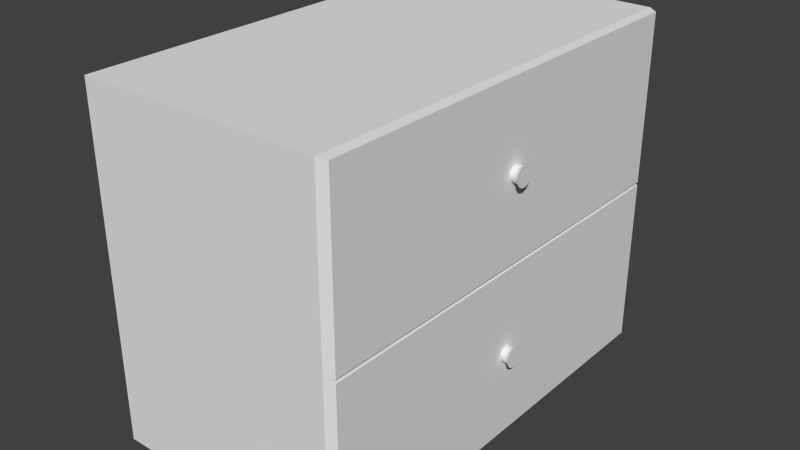 # Source: side-table.blend  (saved by Blender 2.74.0; exported with 4.5.12 LTS)
import bpy
from mathutils import Matrix  # noqa: F401  (used for matrix-valued properties, if any)

bpy.ops.wm.read_factory_settings(use_empty=True)
scene = bpy.context.scene
scene.name = 'Scene'

# ---- collections
col_collection_1 = bpy.data.collections.new('Collection 1'); scene.collection.children.link(col_collection_1)

# ---- materials (node trees are filled in below, after node groups)
mat_material_003 = bpy.data.materials.new('Material.003')
mat_material_003.alpha_threshold = 0.0
mat_material_003.use_transparent_shadow = False
mat_material_003.roughness = 0.5
mat_material_003.line_color = (0.0, 0.0, 0.0, 1.0)
mat_material_001 = bpy.data.materials.new('Material.001')
mat_material_001.alpha_threshold = 0.0
mat_material_001.use_transparent_shadow = False
mat_material_001.roughness = 0.5
mat_material_001.line_color = (0.0, 0.0, 0.0, 1.0)
mat_material_004 = bpy.data.materials.new('Material.004')
mat_material_004.alpha_threshold = 0.0
mat_material_004.use_transparent_shadow = False
mat_material_004.roughness = 0.5
mat_material_004.line_color = (0.0, 0.0, 0.0, 1.0)
mat_material_005 = bpy.data.materials.new('Material.005')
mat_material_005.alpha_threshold = 0.0
mat_material_005.use_transparent_shadow = False
mat_material_005.roughness = 0.5
mat_material_005.line_color = (0.0, 0.0, 0.0, 1.0)
mat_material_006 = bpy.data.materials.new('Material.006')
mat_material_006.alpha_threshold = 0.0
mat_material_006.use_transparent_shadow = False
mat_material_006.roughness = 0.5
mat_material_006.line_color = (0.0, 0.0, 0.0, 1.0)

# ---- material node trees

# ---- world
world_world = bpy.data.worlds.new('World'); scene.world = world_world
world_world.color = (0.05088, 0.05088, 0.05088)
world_world.use_sun_shadow = False
world_world.sun_shadow_jitter_overblur = 0.0
world_world.cycles.sampling_method = 'MANUAL'
world_world.cycles.sample_map_resolution = 256

# ---- meshes
me_cube_003 = bpy.data.meshes.new('Cube.003')
me_cube_003.from_pydata([(0.4825, 0.1665, 1.554), (-0.1292, 0.1665, 1.554), (0.4825, -0.1393, 2.165), (-0.1292, -0.1393, 2.165), (0.1767, 0.1665, 2.165), (-0.1292, 0.1665, 2.165), (0.4825, 0.1665, 2.165), (0.1767, -0.1393, 2.165), (0.1736, 0.1634, 2.187), (-0.1261, 0.1634, 2.187), (-0.1261, -0.1363, 2.187), (0.1736, -0.1363, 2.187), (0.4794, 0.1634, 2.187), (0.4794, -0.1363, 2.187), (0.1797, 0.1634, 2.187), (0.1797, -0.1363, 2.187), (0.3294, 0.01925, 2.193), (0.3294, 0.01925, 2.201), (0.3322, 0.01914, 2.193), (0.3322, 0.01914, 2.201), (0.3349, 0.01882, 2.193), (0.3349, 0.01882, 2.201), (0.3374, 0.0183, 2.193), (0.3374, 0.0183, 2.201), (0.3396, 0.01759, 2.193), (0.3396, 0.01759, 2.201), (0.3414, 0.01673, 2.193), (0.3414, 0.01673, 2.201), (0.3428, 0.01575, 2.193), (0.3428, 0.01575, 2.201), (0.3436, 0.01469, 2.193), (0.3436, 0.01469, 2.201), (0.3439, 0.01358, 2.193), (0.3439, 0.01358, 2.201), (0.3436, 0.01247, 2.193), (0.3436, 0.01247, 2.201), (0.3428, 0.01141, 2.193), (0.3428, 0.01141, 2.201), (0.3414, 0.01043, 2.193), (0.3414, 0.01043, 2.201), (0.3396, 0.009567, 2.193), (0.3396, 0.009567, 2.201), (0.3374, 0.008861, 2.193), (0.3374, 0.008861, 2.201), (0.3349, 0.008337, 2.193), (0.3349, 0.008337, 2.201), (0.3322, 0.008014, 2.193), (0.3322, 0.008014, 2.201), (0.3294, 0.007905, 2.193), (0.3294, 0.007905, 2.201), (0.3266, 0.008014, 2.193), (0.3266, 0.008014, 2.201), (0.3239, 0.008337, 2.193), (0.3239, 0.008337, 2.201), (0.3214, 0.008861, 2.193), (0.3214, 0.008861, 2.201), (0.3192, 0.009567, 2.193), (0.3192, 0.009567, 2.201), (0.3174, 0.01043, 2.193), (0.3174, 0.01043, 2.201), (0.316, 0.01141, 2.193), (0.316, 0.01141, 2.201), (0.3152, 0.01247, 2.193), (0.3152, 0.01247, 2.201), (0.3149, 0.01358, 2.193), (0.3149, 0.01358, 2.201), (0.3152, 0.01469, 2.193), (0.3152, 0.01469, 2.201), (0.316, 0.01575, 2.193), (0.316, 0.01575, 2.201), (0.3174, 0.01673, 2.193), (0.3174, 0.01673, 2.201), (0.3192, 0.01759, 2.193), (0.3192, 0.01759, 2.201), (0.3214, 0.0183, 2.193), (0.3214, 0.0183, 2.201), (0.3239, 0.01882, 2.193), (0.3239, 0.01882, 2.201), (0.3266, 0.01914, 2.193), (0.3266, 0.01914, 2.201), (0.333, 0.02062, 2.209), (0.3294, 0.02075, 2.209), (0.3364, 0.02021, 2.209), (0.3396, 0.01954, 2.209), (0.3423, 0.01865, 2.209), (0.3446, 0.01756, 2.209), (0.3463, 0.01632, 2.209), (0.3473, 0.01498, 2.209), (0.3477, 0.01358, 2.209), (0.3473, 0.01218, 2.209), (0.3463, 0.01083, 2.209), (0.3446, 0.009594, 2.209), (0.3423, 0.008507, 2.209), (0.3396, 0.007614, 2.209), (0.3364, 0.006951, 2.209), (0.333, 0.006543, 2.209), (0.3294, 0.006405, 2.209), (0.3258, 0.006543, 2.209), (0.3224, 0.006951, 2.209), (0.3192, 0.007614, 2.209), (0.3165, 0.008507, 2.209), (0.3142, 0.009594, 2.209), (0.3125, 0.01083, 2.209), (0.3115, 0.01218, 2.209), (0.3111, 0.01358, 2.209), (0.3115, 0.01498, 2.209), (0.3125, 0.01632, 2.209), (0.3142, 0.01756, 2.209), (0.3165, 0.01865, 2.209), (0.3192, 0.01954, 2.209), (0.3224, 0.02021, 2.209), (0.3258, 0.02062, 2.209), (0.3294, 0.01925, 2.187), (0.3322, 0.01914, 2.187), (0.3349, 0.01882, 2.187), (0.3374, 0.0183, 2.187), (0.3396, 0.01759, 2.187), (0.3414, 0.01673, 2.187), (0.3428, 0.01575, 2.187), (0.3436, 0.01469, 2.187), (0.3439, 0.01358, 2.187), (0.3436, 0.01247, 2.187), (0.3428, 0.01141, 2.187), (0.3414, 0.01043, 2.187), (0.3396, 0.009567, 2.187), (0.3374, 0.008861, 2.187), (0.3349, 0.008337, 2.187), (0.3322, 0.008014, 2.187), (0.3294, 0.007905, 2.187), (0.3266, 0.008014, 2.187), (0.3239, 0.008337, 2.187), (0.3214, 0.008861, 2.187), (0.3192, 0.009567, 2.187), (0.3174, 0.01043, 2.187), (0.316, 0.01141, 2.187), (0.3152, 0.01247, 2.187), (0.3149, 0.01358, 2.187), (0.3152, 0.01469, 2.187), (0.316, 0.01575, 2.187), (0.3174, 0.01673, 2.187), (0.3192, 0.01759, 2.187), (0.3214, 0.0183, 2.187), (0.3239, 0.01882, 2.187), (0.3266, 0.01914, 2.187), (0.02339, 0.01955, 2.193), (0.02339, 0.01955, 2.201), (0.02621, 0.01944, 2.193), (0.02621, 0.01944, 2.201), (0.02893, 0.01911, 2.193), (0.02893, 0.01911, 2.201), (0.03143, 0.01859, 2.193), (0.03143, 0.01859, 2.201), (0.03362, 0.01788, 2.193), (0.03362, 0.01788, 2.201), (0.03542, 0.01702, 2.193), (0.03542, 0.01702, 2.201), (0.03676, 0.01604, 2.193), (0.03676, 0.01604, 2.201), (0.03758, 0.01498, 2.193), (0.03758, 0.01498, 2.201), (0.03786, 0.01387, 2.193), (0.03786, 0.01387, 2.201), (0.03758, 0.01276, 2.193), (0.03758, 0.01276, 2.201), (0.03676, 0.0117, 2.193), (0.03676, 0.0117, 2.201), (0.03542, 0.01072, 2.193), (0.03542, 0.01072, 2.201), (0.03362, 0.009859, 2.193), (0.03362, 0.009859, 2.201), (0.03143, 0.009154, 2.193), (0.03143, 0.009154, 2.201), (0.02893, 0.008629, 2.193), (0.02893, 0.008629, 2.201), (0.02621, 0.008306, 2.193), (0.02621, 0.008306, 2.201), (0.02339, 0.008197, 2.193), (0.02339, 0.008197, 2.201), (0.02057, 0.008306, 2.193), (0.02057, 0.008306, 2.201), (0.01785, 0.008629, 2.193), (0.01785, 0.008629, 2.201), (0.01535, 0.009154, 2.193), (0.01535, 0.009154, 2.201), (0.01316, 0.009859, 2.193), (0.01316, 0.009859, 2.201), (0.01136, 0.01072, 2.193), (0.01136, 0.01072, 2.201), (0.01002, 0.0117, 2.193), (0.01002, 0.0117, 2.201), (0.0092, 0.01276, 2.193), (0.0092, 0.01276, 2.201), (0.008922, 0.01387, 2.193), (0.008922, 0.01387, 2.201), (0.0092, 0.01498, 2.193), (0.0092, 0.01498, 2.201), (0.01002, 0.01604, 2.193), (0.01002, 0.01604, 2.201), (0.01136, 0.01702, 2.193), (0.01136, 0.01702, 2.201), (0.01316, 0.01788, 2.193), (0.01316, 0.01788, 2.201), (0.01535, 0.01859, 2.193), (0.01535, 0.01859, 2.201), (0.01785, 0.01911, 2.193), (0.01785, 0.01911, 2.201), (0.02057, 0.01944, 2.193), (0.02057, 0.01944, 2.201), (0.02696, 0.02091, 2.209), (0.02339, 0.02105, 2.209), (0.03039, 0.0205, 2.209), (0.03355, 0.01984, 2.209), (0.03633, 0.01894, 2.209), (0.0386, 0.01786, 2.209), (0.04029, 0.01662, 2.209), (0.04133, 0.01527, 2.209), (0.04168, 0.01387, 2.209), (0.04133, 0.01247, 2.209), (0.04029, 0.01113, 2.209), (0.0386, 0.009886, 2.209), (0.03633, 0.008799, 2.209), (0.03355, 0.007907, 2.209), (0.03039, 0.007244, 2.209), (0.02696, 0.006835, 2.209), (0.02339, 0.006697, 2.209), (0.01982, 0.006835, 2.209), (0.01639, 0.007244, 2.209), (0.01323, 0.007907, 2.209), (0.01046, 0.008799, 2.209), (0.00818, 0.009886, 2.209), (0.00649, 0.01113, 2.209), (0.005449, 0.01247, 2.209), (0.005097, 0.01387, 2.209), (0.005449, 0.01527, 2.209), (0.00649, 0.01662, 2.209), (0.00818, 0.01786, 2.209), (0.01046, 0.01894, 2.209), (0.01323, 0.01984, 2.209), (0.01639, 0.0205, 2.209), (0.01982, 0.02091, 2.209), (0.02339, 0.01955, 2.187), (0.02621, 0.01944, 2.187), (0.02893, 0.01911, 2.187), (0.03143, 0.01859, 2.187), (0.03362, 0.01788, 2.187), (0.03542, 0.01702, 2.187), (0.03676, 0.01604, 2.187), (0.03758, 0.01498, 2.187), (0.03786, 0.01387, 2.187), (0.03758, 0.01276, 2.187), (0.03676, 0.0117, 2.187), (0.03542, 0.01072, 2.187), (0.03362, 0.009859, 2.187), (0.03143, 0.009154, 2.187), (0.02893, 0.008629, 2.187), (0.02621, 0.008306, 2.187), (0.02339, 0.008197, 2.187), (0.02057, 0.008306, 2.187), (0.01785, 0.008629, 2.187), (0.01535, 0.009154, 2.187), (0.01316, 0.009859, 2.187), (0.01136, 0.01072, 2.187), (0.01002, 0.0117, 2.187), (0.0092, 0.01276, 2.187), (0.008922, 0.01387, 2.187), (0.0092, 0.01498, 2.187), (0.01002, 0.01604, 2.187), (0.01136, 0.01702, 2.187), (0.01316, 0.01788, 2.187), (0.01535, 0.01859, 2.187), (0.01785, 0.01911, 2.187), (0.02057, 0.01944, 2.187), (0.4825, -0.1393, 1.554), (-0.1292, -0.1393, 1.554)], [], [(8, 9, 10, 11), (7, 4, 8, 11), (4, 5, 9, 8), (12, 14, 15, 13), (4, 7, 15, 14), (6, 4, 14, 12), (16, 17, 19, 18), (18, 19, 21, 20), (20, 21, 23, 22), (22, 23, 25, 24), (24, 25, 27, 26), (26, 27, 29, 28), (28, 29, 31, 30), (30, 31, 33, 32), (32, 33, 35, 34), (34, 35, 37, 36), (36, 37, 39, 38), (38, 39, 41, 40), (40, 41, 43, 42), (42, 43, 45, 44), (44, 45, 47, 46), (46, 47, 49, 48), (48, 49, 51, 50), (50, 51, 53, 52), (52, 53, 55, 54), (54, 55, 57, 56), (56, 57, 59, 58), (58, 59, 61, 60), (60, 61, 63, 62), (62, 63, 65, 64), (64, 65, 67, 66), (66, 67, 69, 68), (68, 69, 71, 70), (70, 71, 73, 72), (72, 73, 75, 74), (74, 75, 77, 76), (73, 71, 107, 108), (78, 79, 17, 16), (76, 77, 79, 78), (78, 16, 112, 143), (80, 81, 111, 110, 109, 108, 107, 106, 105, 104, 103, 102, 101, 100, 99, 98, 97, 96, 95, 94, 93, 92, 91, 90, 89, 88, 87, 86, 85, 84, 83, 82), (51, 49, 96, 97), (29, 27, 85, 86), (79, 77, 110, 111), (57, 55, 99, 100), (35, 33, 88, 89), (63, 61, 102, 103), (41, 39, 91, 92), (69, 67, 105, 106), (25, 23, 83, 84), (47, 45, 94, 95), (75, 73, 108, 109), (53, 51, 97, 98), (31, 29, 86, 87), (17, 79, 111, 81), (59, 57, 100, 101), (37, 35, 89, 90), (65, 63, 103, 104), (21, 19, 80, 82), (43, 41, 92, 93), (71, 69, 106, 107), (27, 25, 84, 85), (49, 47, 95, 96), (77, 75, 109, 110), (55, 53, 98, 99), (19, 17, 81, 80), (33, 31, 87, 88), (61, 59, 101, 102), (39, 37, 90, 91), (67, 65, 104, 105), (23, 21, 82, 83), (45, 43, 93, 94), (112, 113, 114, 115, 116, 117, 118, 119, 120, 121, 122, 123, 124, 125, 126, 127, 128, 129, 130, 131, 132, 133, 134, 135, 136, 137, 138, 139, 140, 141, 142, 143), (56, 58, 133, 132), (34, 36, 122, 121), (62, 64, 136, 135), (18, 20, 114, 113), (40, 42, 125, 124), (68, 70, 139, 138), (24, 26, 117, 116), (46, 48, 128, 127), (74, 76, 142, 141), (52, 54, 131, 130), (16, 18, 113, 112), (30, 32, 120, 119), (58, 60, 134, 133), (36, 38, 123, 122), (64, 66, 137, 136), (20, 22, 115, 114), (42, 44, 126, 125), (70, 72, 140, 139), (48, 50, 129, 128), (26, 28, 118, 117), (76, 78, 143, 142), (54, 56, 132, 131), (32, 34, 121, 120), (60, 62, 135, 134), (38, 40, 124, 123), (66, 68, 138, 137), (22, 24, 116, 115), (44, 46, 127, 126), (72, 74, 141, 140), (50, 52, 130, 129), (28, 30, 119, 118), (144, 145, 147, 146), (146, 147, 149, 148), (148, 149, 151, 150), (150, 151, 153, 152), (152, 153, 155, 154), (154, 155, 157, 156), (156, 157, 159, 158), (158, 159, 161, 160), (160, 161, 163, 162), (162, 163, 165, 164), (164, 165, 167, 166), (166, 167, 169, 168), (168, 169, 171, 170), (170, 171, 173, 172), (172, 173, 175, 174), (174, 175, 177, 176), (176, 177, 179, 178), (178, 179, 181, 180), (180, 181, 183, 182), (182, 183, 185, 184), (184, 185, 187, 186), (186, 187, 189, 188), (188, 189, 191, 190), (190, 191, 193, 192), (192, 193, 195, 194), (194, 195, 197, 196), (196, 197, 199, 198), (198, 199, 201, 200), (200, 201, 203, 202), (202, 203, 205, 204), (201, 199, 235, 236), (206, 207, 145, 144), (204, 205, 207, 206), (206, 144, 240, 271), (208, 209, 239, 238, 237, 236, 235, 234, 233, 232, 231, 230, 229, 228, 227, 226, 225, 224, 223, 222, 221, 220, 219, 218, 217, 216, 215, 214, 213, 212, 211, 210), (179, 177, 224, 225), (157, 155, 213, 214), (207, 205, 238, 239), (185, 183, 227, 228), (163, 161, 216, 217), (191, 189, 230, 231), (169, 167, 219, 220), (197, 195, 233, 234), (153, 151, 211, 212), (175, 173, 222, 223), (203, 201, 236, 237), (181, 179, 225, 226), (159, 157, 214, 215), (145, 207, 239, 209), (187, 185, 228, 229), (165, 163, 217, 218), (193, 191, 231, 232), (149, 147, 208, 210), (171, 169, 220, 221), (199, 197, 234, 235), (155, 153, 212, 213), (177, 175, 223, 224), (205, 203, 237, 238), (183, 181, 226, 227), (147, 145, 209, 208), (161, 159, 215, 216), (189, 187, 229, 230), (167, 165, 218, 219), (195, 193, 232, 233), (151, 149, 210, 211), (173, 171, 221, 222), (240, 241, 242, 243, 244, 245, 246, 247, 248, 249, 250, 251, 252, 253, 254, 255, 256, 257, 258, 259, 260, 261, 262, 263, 264, 265, 266, 267, 268, 269, 270, 271), (184, 186, 261, 260), (162, 164, 250, 249), (190, 192, 264, 263), (146, 148, 242, 241), (168, 170, 253, 252), (196, 198, 267, 266), (152, 154, 245, 244), (174, 176, 256, 255), (202, 204, 270, 269), (180, 182, 259, 258), (144, 146, 241, 240), (158, 160, 248, 247), (186, 188, 262, 261), (164, 166, 251, 250), (192, 194, 265, 264), (148, 150, 243, 242), (170, 172, 254, 253), (198, 200, 268, 267), (176, 178, 257, 256), (154, 156, 246, 245), (204, 206, 271, 270), (182, 184, 260, 259), (160, 162, 249, 248), (188, 190, 263, 262), (166, 168, 252, 251), (194, 196, 266, 265), (150, 152, 244, 243), (172, 174, 255, 254), (200, 202, 269, 268), (178, 180, 258, 257), (156, 158, 247, 246), (0, 272, 273, 1), (273, 3, 5, 1), (6, 0, 1, 5, 4), (7, 2, 13, 15), (3, 7, 11, 10), (5, 3, 10, 9), (2, 6, 12, 13), (273, 272, 2, 7, 3), (272, 0, 6, 2)])
me_cube_003.polygons.foreach_set('material_index', [1, 1, 1, 1, 1, 1, 3, 3, 3, 3, 3, 3, 3, 3, 3, 3, 3, 3, 3, 3, 3, 3, 3, 3, 3, 3, 3, 3, 3, 3, 3, 3, 3, 3, 3, 3, 3, 3, 3, 3, 3, 3, 3, 3, 3, 3, 3, 3, 3, 3, 3, 3, 3, 3, 3, 3, 3, 3, 3, 3, 3, 3, 3, 3, 3, 3, 3, 3, 3, 3, 3, 3, 3, 3, 3, 3, 3, 3, 3, 3, 3, 3, 3, 3, 3, 3, 3, 3, 3, 3, 3, 3, 3, 3, 3, 3, 3, 3, 3, 3, 3, 3, 3, 3, 4, 4, 4, 4, 4, 4, 4, 4, 4, 4, 4, 4, 4, 4, 4, 4, 4, 4, 4, 4, 4, 4, 4, 4, 4, 4, 4, 4, 4, 4, 4, 4, 4, 4, 4, 4, 4, 4, 4, 4, 4, 4, 4, 4, 4, 4, 4, 4, 4, 4, 4, 4, 4, 4, 4, 4, 4, 4, 4, 4, 4, 4, 4, 4, 4, 4, 4, 4, 4, 4, 4, 4, 4, 4, 4, 4, 4, 4, 4, 4, 4, 4, 4, 4, 4, 4, 4, 4, 4, 4, 4, 4, 4, 4, 4, 4, 4, 4, 1, 0, 1, 1, 1, 1, 1, 0, 0])
_uv = me_cube_003.uv_layers.new(name='UVMap')
_uv.uv.foreach_set('vector', [0.8808, 0.9492, 0.1565, 0.9481, 0.1006, 0.628, 0.8249, 0.6291, 0.8788, 0.5986, 0.9557, 0.9746, 0.8808, 0.9492, 0.8249, 0.6291, 0.9557, 0.9746, 0.1026, 0.9786, 0.1565, 0.9481, 0.8808, 0.9492, 0.8556, 0.9468, 0.1246, 0.9443, 0.1228, 0.6301, 0.8538, 0.6326, 0.065, 0.9741, 0.05155, 0.605, 0.1228, 0.6301, 0.1246, 0.9443, 0.9269, 0.9719, 0.065, 0.9741, 0.1246, 0.9443, 0.8556, 0.9468, 0.6278, 0.3096, 0.8416, 0.3096, 0.8416, 0.5234, 0.6278, 0.5234, 0.6278, 0.3096, 0.8416, 0.3096, 0.8416, 0.5234, 0.6278, 0.5234, 0.6278, 0.3096, 0.8416, 0.3096, 0.8416, 0.5234, 0.6278, 0.5234, 0.6278, 0.3096, 0.8416, 0.3096, 0.8416, 0.5234, 0.6278, 0.5234, 0.6278, 0.3096, 0.8416, 0.3096, 0.8416, 0.5234, 0.6278, 0.5234, 0.6278, 0.3096, 0.8416, 0.3096, 0.8416, 0.5234, 0.6278, 0.5234, 0.6278, 0.3096, 0.8416, 0.3096, 0.8416, 0.5234, 0.6278, 0.5234, 0.6278, 0.3096, 0.8416, 0.3096, 0.8416, 0.5234, 0.6278, 0.5234, 0.6278, 0.3096, 0.8416, 0.3096, 0.8416, 0.5234, 0.6278, 0.5234, 0.6278, 0.3096, 0.8416, 0.3096, 0.8416, 0.5234, 0.6278, 0.5234, 0.6278, 0.3096, 0.8416, 0.3096, 0.8416, 0.5234, 0.6278, 0.5234, 0.6278, 0.3096, 0.8416, 0.3096, 0.8416, 0.5234, 0.6278, 0.5234, 0.6278, 0.3096, 0.8416, 0.3096, 0.8416, 0.5234, 0.6278, 0.5234, 0.6278, 0.3096, 0.8416, 0.3096, 0.8416, 0.5234, 0.6278, 0.5234, 0.6278, 0.3096, 0.8416, 0.3096, 0.8416, 0.5234, 0.6278, 0.5234, 0.6278, 0.3096, 0.8416, 0.3096, 0.8416, 0.5234, 0.6278, 0.5234, 0.6278, 0.3096, 0.8416, 0.3096, 0.8416, 0.5234, 0.6278, 0.5234, 0.6278, 0.3096, 0.8416, 0.3096, 0.8416, 0.5234, 0.6278, 0.5234, 0.6278, 0.3096, 0.8416, 0.3096, 0.8416, 0.5234, 0.6278, 0.5234, 0.6278, 0.3096, 0.8416, 0.3096, 0.8416, 0.5234, 0.6278, 0.5234, 0.6278, 0.3096, 0.8416, 0.3096, 0.8416, 0.5234, 0.6278, 0.5234, 0.6278, 0.3096, 0.8416, 0.3096, 0.8416, 0.5234, 0.6278, 0.5234, 0.6278, 0.3096, 0.8416, 0.3096, 0.8416, 0.5234, 0.6278, 0.5234, 0.6278, 0.3096, 0.8416, 0.3096, 0.8416, 0.5234, 0.6278, 0.5234, 0.6278, 0.3096, 0.8416, 0.3096, 0.8416, 0.5234, 0.6278, 0.5234, 0.6278, 0.3096, 0.8416, 0.3096, 0.8416, 0.5234, 0.6278, 0.5234, 0.6278, 0.3096, 0.8416, 0.3096, 0.8416, 0.5234, 0.6278, 0.5234, 0.6278, 0.3096, 0.8416, 0.3096, 0.8416, 0.5234, 0.6278, 0.5234, 0.6278, 0.3096, 0.8416, 0.3096, 0.8416, 0.5234, 0.6278, 0.5234, 0.6278, 0.3096, 0.8416, 0.3096, 0.8416, 0.5234, 0.6278, 0.5234, 0.6278, 0.3096, 0.8416, 0.3096, 0.8416, 0.5234, 0.6278, 0.5234, 0.6278, 0.3096, 0.8416, 0.3096, 0.8416, 0.5234, 0.6278, 0.5234, 0.6278, 0.3096, 0.8416, 0.3096, 0.8416, 0.5234, 0.6278, 0.5234, 0.6278, 0.3096, 0.8416, 0.3096, 0.8416, 0.5234, 0.6278, 0.5234, 0.8438, 0.2734, 0.8666, 0.2712, 0.8886, 0.2645, 0.9088, 0.2537, 0.9266, 0.2391, 0.9412, 0.2213, 0.952, 0.2011, 0.9587, 0.1791, 0.9609, 0.1563, 0.9587, 0.1334, 0.952, 0.1114, 0.9412, 0.09116, 0.9266, 0.0734, 0.9088, 0.05883, 0.8886, 0.048, 0.8666, 0.04134, 0.8437, 0.03908, 0.8209, 0.04134, 0.7989, 0.048, 0.7787, 0.05883, 0.7609, 0.0734, 0.7463, 0.09116, 0.7355, 0.1114, 0.7288, 0.1334, 0.7266, 0.1563, 0.7288, 0.1791, 0.7355, 0.2011, 0.7463, 0.2213, 0.7609, 0.2391, 0.7787, 0.2537, 0.7989, 0.2645, 0.8209, 0.2712, 0.6278, 0.3096, 0.8416, 0.3096, 0.8416, 0.5234, 0.6278, 0.5234, 0.6278, 0.3096, 0.8416, 0.3096, 0.8416, 0.5234, 0.6278, 0.5234, 0.6278, 0.3096, 0.8416, 0.3096, 0.8416, 0.5234, 0.6278, 0.5234, 0.6278, 0.3096, 0.8416, 0.3096, 0.8416, 0.5234, 0.6278, 0.5234, 0.6278, 0.3096, 0.8416, 0.3096, 0.8416, 0.5234, 0.6278, 0.5234, 0.6278, 0.3096, 0.8416, 0.3096, 0.8416, 0.5234, 0.6278, 0.5234, 0.6278, 0.3096, 0.8416, 0.3096, 0.8416, 0.5234, 0.6278, 0.5234, 0.6278, 0.3096, 0.8416, 0.3096, 0.8416, 0.5234, 0.6278, 0.5234, 0.6278, 0.3096, 0.8416, 0.3096, 0.8416, 0.5234, 0.6278, 0.5234, 0.6278, 0.3096, 0.8416, 0.3096, 0.8416, 0.5234, 0.6278, 0.5234, 0.6278, 0.3096, 0.8416, 0.3096, 0.8416, 0.5234, 0.6278, 0.5234, 0.6278, 0.3096, 0.8416, 0.3096, 0.8416, 0.5234, 0.6278, 0.5234, 0.6278, 0.3096, 0.8416, 0.3096, 0.8416, 0.5234, 0.6278, 0.5234, 0.6278, 0.3096, 0.8416, 0.3096, 0.8416, 0.5234, 0.6278, 0.5234, 0.6278, 0.3096, 0.8416, 0.3096, 0.8416, 0.5234, 0.6278, 0.5234, 0.6278, 0.3096, 0.8416, 0.3096, 0.8416, 0.5234, 0.6278, 0.5234, 0.6278, 0.3096, 0.8416, 0.3096, 0.8416, 0.5234, 0.6278, 0.5234, 0.6278, 0.3096, 0.8416, 0.3096, 0.8416, 0.5234, 0.6278, 0.5234, 0.6278, 0.3096, 0.8416, 0.3096, 0.8416, 0.5234, 0.6278, 0.5234, 0.6278, 0.3096, 0.8416, 0.3096, 0.8416, 0.5234, 0.6278, 0.5234, 0.6278, 0.3096, 0.8416, 0.3096, 0.8416, 0.5234, 0.6278, 0.5234, 0.6278, 0.3096, 0.8416, 0.3096, 0.8416, 0.5234, 0.6278, 0.5234, 0.6278, 0.3096, 0.8416, 0.3096, 0.8416, 0.5234, 0.6278, 0.5234, 0.6278, 0.3096, 0.8416, 0.3096, 0.8416, 0.5234, 0.6278, 0.5234, 0.6278, 0.3096, 0.8416, 0.3096, 0.8416, 0.5234, 0.6278, 0.5234, 0.6278, 0.3096, 0.8416, 0.3096, 0.8416, 0.5234, 0.6278, 0.5234, 0.6278, 0.3096, 0.8416, 0.3096, 0.8416, 0.5234, 0.6278, 0.5234, 0.6278, 0.3096, 0.8416, 0.3096, 0.8416, 0.5234, 0.6278, 0.5234, 0.6278, 0.3096, 0.8416, 0.3096, 0.8416, 0.5234, 0.6278, 0.5234, 0.6278, 0.3096, 0.8416, 0.3096, 0.8416, 0.5234, 0.6278, 0.5234, 0.6278, 0.3096, 0.8416, 0.3096, 0.8416, 0.5234, 0.6278, 0.5234, 0.8438, 0.2734, 0.8666, 0.2712, 0.8886, 0.2645, 0.9088, 0.2537, 0.9266, 0.2391, 0.9412, 0.2213, 0.952, 0.2011, 0.9587, 0.1791, 0.9609, 0.1563, 0.9587, 0.1334, 0.952, 0.1114, 0.9412, 0.09116, 0.9266, 0.0734, 0.9088, 0.05883, 0.8886, 0.048, 0.8666, 0.04134, 0.8437, 0.03908, 0.8209, 0.04134, 0.7989, 0.048, 0.7787, 0.05883, 0.7609, 0.0734, 0.7463, 0.09116, 0.7355, 0.1114, 0.7288, 0.1334, 0.7266, 0.1563, 0.7288, 0.1791, 0.7355, 0.2011, 0.7463, 0.2213, 0.7609, 0.2391, 0.7787, 0.2537, 0.7989, 0.2645, 0.8209, 0.2712, 0.6278, 0.3096, 0.8416, 0.3096, 0.8416, 0.5234, 0.6278, 0.5234, 0.6278, 0.3096, 0.8416, 0.3096, 0.8416, 0.5234, 0.6278, 0.5234, 0.6278, 0.3096, 0.8416, 0.3096, 0.8416, 0.5234, 0.6278, 0.5234, 0.6278, 0.3096, 0.8416, 0.3096, 0.8416, 0.5234, 0.6278, 0.5234, 0.6278, 0.3096, 0.8416, 0.3096, 0.8416, 0.5234, 0.6278, 0.5234, 0.6278, 0.3096, 0.8416, 0.3096, 0.8416, 0.5234, 0.6278, 0.5234, 0.6278, 0.3096, 0.8416, 0.3096, 0.8416, 0.5234, 0.6278, 0.5234, 0.6278, 0.3096, 0.8416, 0.3096, 0.8416, 0.5234, 0.6278, 0.5234, 0.6278, 0.3096, 0.8416, 0.3096, 0.8416, 0.5234, 0.6278, 0.5234, 0.6278, 0.3096, 0.8416, 0.3096, 0.8416, 0.5234, 0.6278, 0.5234, 0.6278, 0.3096, 0.8416, 0.3096, 0.8416, 0.5234, 0.6278, 0.5234, 0.6278, 0.3096, 0.8416, 0.3096, 0.8416, 0.5234, 0.6278, 0.5234, 0.6278, 0.3096, 0.8416, 0.3096, 0.8416, 0.5234, 0.6278, 0.5234, 0.6278, 0.3096, 0.8416, 0.3096, 0.8416, 0.5234, 0.6278, 0.5234, 0.6278, 0.3096, 0.8416, 0.3096, 0.8416, 0.5234, 0.6278, 0.5234, 0.6278, 0.3096, 0.8416, 0.3096, 0.8416, 0.5234, 0.6278, 0.5234, 0.6278, 0.3096, 0.8416, 0.3096, 0.8416, 0.5234, 0.6278, 0.5234, 0.6278, 0.3096, 0.8416, 0.3096, 0.8416, 0.5234, 0.6278, 0.5234, 0.6278, 0.3096, 0.8416, 0.3096, 0.8416, 0.5234, 0.6278, 0.5234, 0.6278, 0.3096, 0.8416, 0.3096, 0.8416, 0.5234, 0.6278, 0.5234, 0.6278, 0.3096, 0.8416, 0.3096, 0.8416, 0.5234, 0.6278, 0.5234, 0.6278, 0.3096, 0.8416, 0.3096, 0.8416, 0.5234, 0.6278, 0.5234, 0.6278, 0.3096, 0.8416, 0.3096, 0.8416, 0.5234, 0.6278, 0.5234, 0.6278, 0.3096, 0.8416, 0.3096, 0.8416, 0.5234, 0.6278, 0.5234, 0.6278, 0.3096, 0.8416, 0.3096, 0.8416, 0.5234, 0.6278, 0.5234, 0.6278, 0.3096, 0.8416, 0.3096, 0.8416, 0.5234, 0.6278, 0.5234, 0.6278, 0.3096, 0.8416, 0.3096, 0.8416, 0.5234, 0.6278, 0.5234, 0.6278, 0.3096, 0.8416, 0.3096, 0.8416, 0.5234, 0.6278, 0.5234, 0.6278, 0.3096, 0.8416, 0.3096, 0.8416, 0.5234, 0.6278, 0.5234, 0.6278, 0.3096, 0.8416, 0.3096, 0.8416, 0.5234, 0.6278, 0.5234, 0.6278, 0.3096, 0.8416, 0.3096, 0.8416, 0.5234, 0.6278, 0.5234, 0.6278, 0.3096, 0.8416, 0.3096, 0.8416, 0.5234, 0.6278, 0.5234, 0.6278, 0.3096, 0.8416, 0.3096, 0.8416, 0.5234, 0.6278, 0.5234, 0.6278, 0.3096, 0.8416, 0.3096, 0.8416, 0.5234, 0.6278, 0.5234, 0.6278, 0.3096, 0.8416, 0.3096, 0.8416, 0.5234, 0.6278, 0.5234, 0.6278, 0.3096, 0.8416, 0.3096, 0.8416, 0.5234, 0.6278, 0.5234, 0.6278, 0.3096, 0.8416, 0.3096, 0.8416, 0.5234, 0.6278, 0.5234, 0.6278, 0.3096, 0.8416, 0.3096, 0.8416, 0.5234, 0.6278, 0.5234, 0.6278, 0.3096, 0.8416, 0.3096, 0.8416, 0.5234, 0.6278, 0.5234, 0.6278, 0.3096, 0.8416, 0.3096, 0.8416, 0.5234, 0.6278, 0.5234, 0.6278, 0.3096, 0.8416, 0.3096, 0.8416, 0.5234, 0.6278, 0.5234, 0.6278, 0.3096, 0.8416, 0.3096, 0.8416, 0.5234, 0.6278, 0.5234, 0.6278, 0.3096, 0.8416, 0.3096, 0.8416, 0.5234, 0.6278, 0.5234, 0.6278, 0.3096, 0.8416, 0.3096, 0.8416, 0.5234, 0.6278, 0.5234, 0.6278, 0.3096, 0.8416, 0.3096, 0.8416, 0.5234, 0.6278, 0.5234, 0.6278, 0.3096, 0.8416, 0.3096, 0.8416, 0.5234, 0.6278, 0.5234, 0.6278, 0.3096, 0.8416, 0.3096, 0.8416, 0.5234, 0.6278, 0.5234, 0.6278, 0.3096, 0.8416, 0.3096, 0.8416, 0.5234, 0.6278, 0.5234, 0.6278, 0.3096, 0.8416, 0.3096, 0.8416, 0.5234, 0.6278, 0.5234, 0.6278, 0.3096, 0.8416, 0.3096, 0.8416, 0.5234, 0.6278, 0.5234, 0.6278, 0.3096, 0.8416, 0.3096, 0.8416, 0.5234, 0.6278, 0.5234, 0.6278, 0.3096, 0.8416, 0.3096, 0.8416, 0.5234, 0.6278, 0.5234, 0.6278, 0.3096, 0.8416, 0.3096, 0.8416, 0.5234, 0.6278, 0.5234, 0.6278, 0.3096, 0.8416, 0.3096, 0.8416, 0.5234, 0.6278, 0.5234, 0.6278, 0.3096, 0.8416, 0.3096, 0.8416, 0.5234, 0.6278, 0.5234, 0.6278, 0.3096, 0.8416, 0.3096, 0.8416, 0.5234, 0.6278, 0.5234, 0.6278, 0.3096, 0.8416, 0.3096, 0.8416, 0.5234, 0.6278, 0.5234, 0.6278, 0.3096, 0.8416, 0.3096, 0.8416, 0.5234, 0.6278, 0.5234, 0.6278, 0.3096, 0.8416, 0.3096, 0.8416, 0.5234, 0.6278, 0.5234, 0.6278, 0.3096, 0.8416, 0.3096, 0.8416, 0.5234, 0.6278, 0.5234, 0.6278, 0.3096, 0.8416, 0.3096, 0.8416, 0.5234, 0.6278, 0.5234, 0.6278, 0.3096, 0.8416, 0.3096, 0.8416, 0.5234, 0.6278, 0.5234, 0.6278, 0.3096, 0.8416, 0.3096, 0.8416, 0.5234, 0.6278, 0.5234, 0.6278, 0.3096, 0.8416, 0.3096, 0.8416, 0.5234, 0.6278, 0.5234, 0.6278, 0.3096, 0.8416, 0.3096, 0.8416, 0.5234, 0.6278, 0.5234, 0.8438, 0.2734, 0.8666, 0.2712, 0.8886, 0.2645, 0.9088, 0.2537, 0.9266, 0.2391, 0.9412, 0.2213, 0.952, 0.2011, 0.9587, 0.1791, 0.9609, 0.1563, 0.9587, 0.1334, 0.952, 0.1114, 0.9412, 0.09116, 0.9266, 0.0734, 0.9088, 0.05883, 0.8886, 0.048, 0.8666, 0.04134, 0.8437, 0.03908, 0.8209, 0.04134, 0.7989, 0.048, 0.7787, 0.05883, 0.7609, 0.0734, 0.7463, 0.09116, 0.7355, 0.1114, 0.7288, 0.1334, 0.7266, 0.1563, 0.7288, 0.1791, 0.7355, 0.2011, 0.7463, 0.2213, 0.7609, 0.2391, 0.7787, 0.2537, 0.7989, 0.2645, 0.8209, 0.2712, 0.6278, 0.3096, 0.8416, 0.3096, 0.8416, 0.5234, 0.6278, 0.5234, 0.6278, 0.3096, 0.8416, 0.3096, 0.8416, 0.5234, 0.6278, 0.5234, 0.6278, 0.3096, 0.8416, 0.3096, 0.8416, 0.5234, 0.6278, 0.5234, 0.6278, 0.3096, 0.8416, 0.3096, 0.8416, 0.5234, 0.6278, 0.5234, 0.6278, 0.3096, 0.8416, 0.3096, 0.8416, 0.5234, 0.6278, 0.5234, 0.6278, 0.3096, 0.8416, 0.3096, 0.8416, 0.5234, 0.6278, 0.5234, 0.6278, 0.3096, 0.8416, 0.3096, 0.8416, 0.5234, 0.6278, 0.5234, 0.6278, 0.3096, 0.8416, 0.3096, 0.8416, 0.5234, 0.6278, 0.5234, 0.6278, 0.3096, 0.8416, 0.3096, 0.8416, 0.5234, 0.6278, 0.5234, 0.6278, 0.3096, 0.8416, 0.3096, 0.8416, 0.5234, 0.6278, 0.5234, 0.6278, 0.3096, 0.8416, 0.3096, 0.8416, 0.5234, 0.6278, 0.5234, 0.6278, 0.3096, 0.8416, 0.3096, 0.8416, 0.5234, 0.6278, 0.5234, 0.6278, 0.3096, 0.8416, 0.3096, 0.8416, 0.5234, 0.6278, 0.5234, 0.6278, 0.3096, 0.8416, 0.3096, 0.8416, 0.5234, 0.6278, 0.5234, 0.6278, 0.3096, 0.8416, 0.3096, 0.8416, 0.5234, 0.6278, 0.5234, 0.6278, 0.3096, 0.8416, 0.3096, 0.8416, 0.5234, 0.6278, 0.5234, 0.6278, 0.3096, 0.8416, 0.3096, 0.8416, 0.5234, 0.6278, 0.5234, 0.6278, 0.3096, 0.8416, 0.3096, 0.8416, 0.5234, 0.6278, 0.5234, 0.6278, 0.3096, 0.8416, 0.3096, 0.8416, 0.5234, 0.6278, 0.5234, 0.6278, 0.3096, 0.8416, 0.3096, 0.8416, 0.5234, 0.6278, 0.5234, 0.6278, 0.3096, 0.8416, 0.3096, 0.8416, 0.5234, 0.6278, 0.5234, 0.6278, 0.3096, 0.8416, 0.3096, 0.8416, 0.5234, 0.6278, 0.5234, 0.6278, 0.3096, 0.8416, 0.3096, 0.8416, 0.5234, 0.6278, 0.5234, 0.6278, 0.3096, 0.8416, 0.3096, 0.8416, 0.5234, 0.6278, 0.5234, 0.6278, 0.3096, 0.8416, 0.3096, 0.8416, 0.5234, 0.6278, 0.5234, 0.6278, 0.3096, 0.8416, 0.3096, 0.8416, 0.5234, 0.6278, 0.5234, 0.6278, 0.3096, 0.8416, 0.3096, 0.8416, 0.5234, 0.6278, 0.5234, 0.6278, 0.3096, 0.8416, 0.3096, 0.8416, 0.5234, 0.6278, 0.5234, 0.6278, 0.3096, 0.8416, 0.3096, 0.8416, 0.5234, 0.6278, 0.5234, 0.6278, 0.3096, 0.8416, 0.3096, 0.8416, 0.5234, 0.6278, 0.5234, 0.6278, 0.3096, 0.8416, 0.3096, 0.8416, 0.5234, 0.6278, 0.5234, 0.8438, 0.2734, 0.8666, 0.2712, 0.8886, 0.2645, 0.9088, 0.2537, 0.9266, 0.2391, 0.9412, 0.2213, 0.952, 0.2011, 0.9587, 0.1791, 0.9609, 0.1563, 0.9587, 0.1334, 0.952, 0.1114, 0.9412, 0.09116, 0.9266, 0.0734, 0.9088, 0.05883, 0.8886, 0.048, 0.8666, 0.04134, 0.8437, 0.03908, 0.8209, 0.04134, 0.7989, 0.048, 0.7787, 0.05883, 0.7609, 0.0734, 0.7463, 0.09116, 0.7355, 0.1114, 0.7288, 0.1334, 0.7266, 0.1563, 0.7288, 0.1791, 0.7355, 0.2011, 0.7463, 0.2213, 0.7609, 0.2391, 0.7787, 0.2537, 0.7989, 0.2645, 0.8209, 0.2712, 0.6278, 0.3096, 0.8416, 0.3096, 0.8416, 0.5234, 0.6278, 0.5234, 0.6278, 0.3096, 0.8416, 0.3096, 0.8416, 0.5234, 0.6278, 0.5234, 0.6278, 0.3096, 0.8416, 0.3096, 0.8416, 0.5234, 0.6278, 0.5234, 0.6278, 0.3096, 0.8416, 0.3096, 0.8416, 0.5234, 0.6278, 0.5234, 0.6278, 0.3096, 0.8416, 0.3096, 0.8416, 0.5234, 0.6278, 0.5234, 0.6278, 0.3096, 0.8416, 0.3096, 0.8416, 0.5234, 0.6278, 0.5234, 0.6278, 0.3096, 0.8416, 0.3096, 0.8416, 0.5234, 0.6278, 0.5234, 0.6278, 0.3096, 0.8416, 0.3096, 0.8416, 0.5234, 0.6278, 0.5234, 0.6278, 0.3096, 0.8416, 0.3096, 0.8416, 0.5234, 0.6278, 0.5234, 0.6278, 0.3096, 0.8416, 0.3096, 0.8416, 0.5234, 0.6278, 0.5234, 0.6278, 0.3096, 0.8416, 0.3096, 0.8416, 0.5234, 0.6278, 0.5234, 0.6278, 0.3096, 0.8416, 0.3096, 0.8416, 0.5234, 0.6278, 0.5234, 0.6278, 0.3096, 0.8416, 0.3096, 0.8416, 0.5234, 0.6278, 0.5234, 0.6278, 0.3096, 0.8416, 0.3096, 0.8416, 0.5234, 0.6278, 0.5234, 0.6278, 0.3096, 0.8416, 0.3096, 0.8416, 0.5234, 0.6278, 0.5234, 0.6278, 0.3096, 0.8416, 0.3096, 0.8416, 0.5234, 0.6278, 0.5234, 0.6278, 0.3096, 0.8416, 0.3096, 0.8416, 0.5234, 0.6278, 0.5234, 0.6278, 0.3096, 0.8416, 0.3096, 0.8416, 0.5234, 0.6278, 0.5234, 0.6278, 0.3096, 0.8416, 0.3096, 0.8416, 0.5234, 0.6278, 0.5234, 0.6278, 0.3096, 0.8416, 0.3096, 0.8416, 0.5234, 0.6278, 0.5234, 0.6278, 0.3096, 0.8416, 0.3096, 0.8416, 0.5234, 0.6278, 0.5234, 0.6278, 0.3096, 0.8416, 0.3096, 0.8416, 0.5234, 0.6278, 0.5234, 0.6278, 0.3096, 0.8416, 0.3096, 0.8416, 0.5234, 0.6278, 0.5234, 0.6278, 0.3096, 0.8416, 0.3096, 0.8416, 0.5234, 0.6278, 0.5234, 0.6278, 0.3096, 0.8416, 0.3096, 0.8416, 0.5234, 0.6278, 0.5234, 0.6278, 0.3096, 0.8416, 0.3096, 0.8416, 0.5234, 0.6278, 0.5234, 0.6278, 0.3096, 0.8416, 0.3096, 0.8416, 0.5234, 0.6278, 0.5234, 0.6278, 0.3096, 0.8416, 0.3096, 0.8416, 0.5234, 0.6278, 0.5234, 0.6278, 0.3096, 0.8416, 0.3096, 0.8416, 0.5234, 0.6278, 0.5234, 0.6278, 0.3096, 0.8416, 0.3096, 0.8416, 0.5234, 0.6278, 0.5234, 0.6278, 0.3096, 0.8416, 0.3096, 0.8416, 0.5234, 0.6278, 0.5234, 0.6762, 0.4064, 0.6278, 0.4064, 0.6278, 0.3097, 0.6762, 0.3097, 0.3333, 0.05938, 0.3333, 0.5116, 0.1072, 0.5116, 0.1072, 0.05938, 0.5149, 0.06475, 0.5149, 0.5169, 0.06274, 0.5169, 0.06274, 0.06475, 0.2888, 0.06475, 0.05155, 0.605, 0.9134, 0.6028, 0.8538, 0.6326, 0.1228, 0.6301, 0.02565, 0.6026, 0.8788, 0.5986, 0.8249, 0.6291, 0.1006, 0.628, 0.1026, 0.9786, 0.02565, 0.6026, 0.1006, 0.628, 0.1565, 0.9481, 0.9134, 0.6028, 0.9269, 0.9719, 0.8556, 0.9468, 0.8538, 0.6326, 0.05298, 0.06134, 0.5052, 0.06134, 0.5052, 0.5135, 0.2791, 0.5135, 0.05298, 0.5135, 0.6278, 0.4064, 0.6762, 0.4064, 0.6762, 0.503, 0.6278, 0.503])
me_cube_003.materials.append(mat_material_003)
me_cube_003.materials.append(mat_material_001)
me_cube_003.materials.append(mat_material_004)
me_cube_003.materials.append(mat_material_005)
me_cube_003.materials.append(mat_material_006)
me_cube_003.use_remesh_preserve_volume = False
me_cube_003.use_remesh_preserve_attributes = False
me_cube_003.use_mirror_vertex_groups = False
me_cube_003.update()

# ---- objects
ob_kommode = bpy.data.objects.new('Kommode', me_cube_003)

# ---- transforms, parenting, visibility, modifiers, constraints
ob_kommode.location = (-1.121, 0.0, 2.2)
ob_kommode.rotation_euler = (-0.0, 1.571, 0.0)
ob_kommode.scale = (2.0, 5.1, 1.4)
ob_kommode.lock_rotations_4d = False
ob_kommode.empty_display_type = 'ARROWS'
ob_kommode.lineart.crease_threshold = 0.0

# ---- collection membership
col_collection_1.objects.link(ob_kommode)

# ---- scene / render settings (as saved in the file)
scene.frame_start = 1; scene.frame_end = 250; scene.frame_set(1)
scene.render.engine = 'BLENDER_EEVEE_NEXT'
scene.render.resolution_percentage = 50
scene.render.dither_intensity = 0.0
scene.cycles.use_denoising = False
scene.cycles.samples = 10
scene.cycles.sampling_pattern = 'TABULATED_SOBOL'
scene.cycles.light_sampling_threshold = 0.0
scene.cycles.use_adaptive_sampling = False
scene.cycles.use_light_tree = False
scene.cycles.blur_glossy = 0.0
scene.cycles.pixel_filter_type = 'GAUSSIAN'
scene.cycles.sample_clamp_indirect = 0.0
scene.view_settings.view_transform = 'Standard'
bpy.context.view_layer.update()

# ---- added for rendering (the .blend has no active camera and no usable light): camera, sun
cam_auto = bpy.data.cameras.new('AutoCamera')
cam_auto.lens = 50.0
cam_auto.sensor_width = 36.0
cam_auto.clip_end = 1000.0
ob_auto_camera = bpy.data.objects.new('AutoCamera', cam_auto)
scene.collection.objects.link(ob_auto_camera)
ob_auto_camera.location = (3.53399, -2.35602, 3.46352)
ob_auto_camera.rotation_euler = (1.09748, -7.21219e-08, 0.694738)
scene.camera = ob_auto_camera
light_auto_sun = bpy.data.lights.new('AutoSun', 'SUN')
light_auto_sun.energy = 3.0
light_auto_sun.angle = 0.0523599
ob_auto_sun = bpy.data.objects.new('AutoSun', light_auto_sun)
scene.collection.objects.link(ob_auto_sun)
ob_auto_sun.rotation_euler = (0.872665, 0.174533, 0.523599)
bpy.context.view_layer.update()
